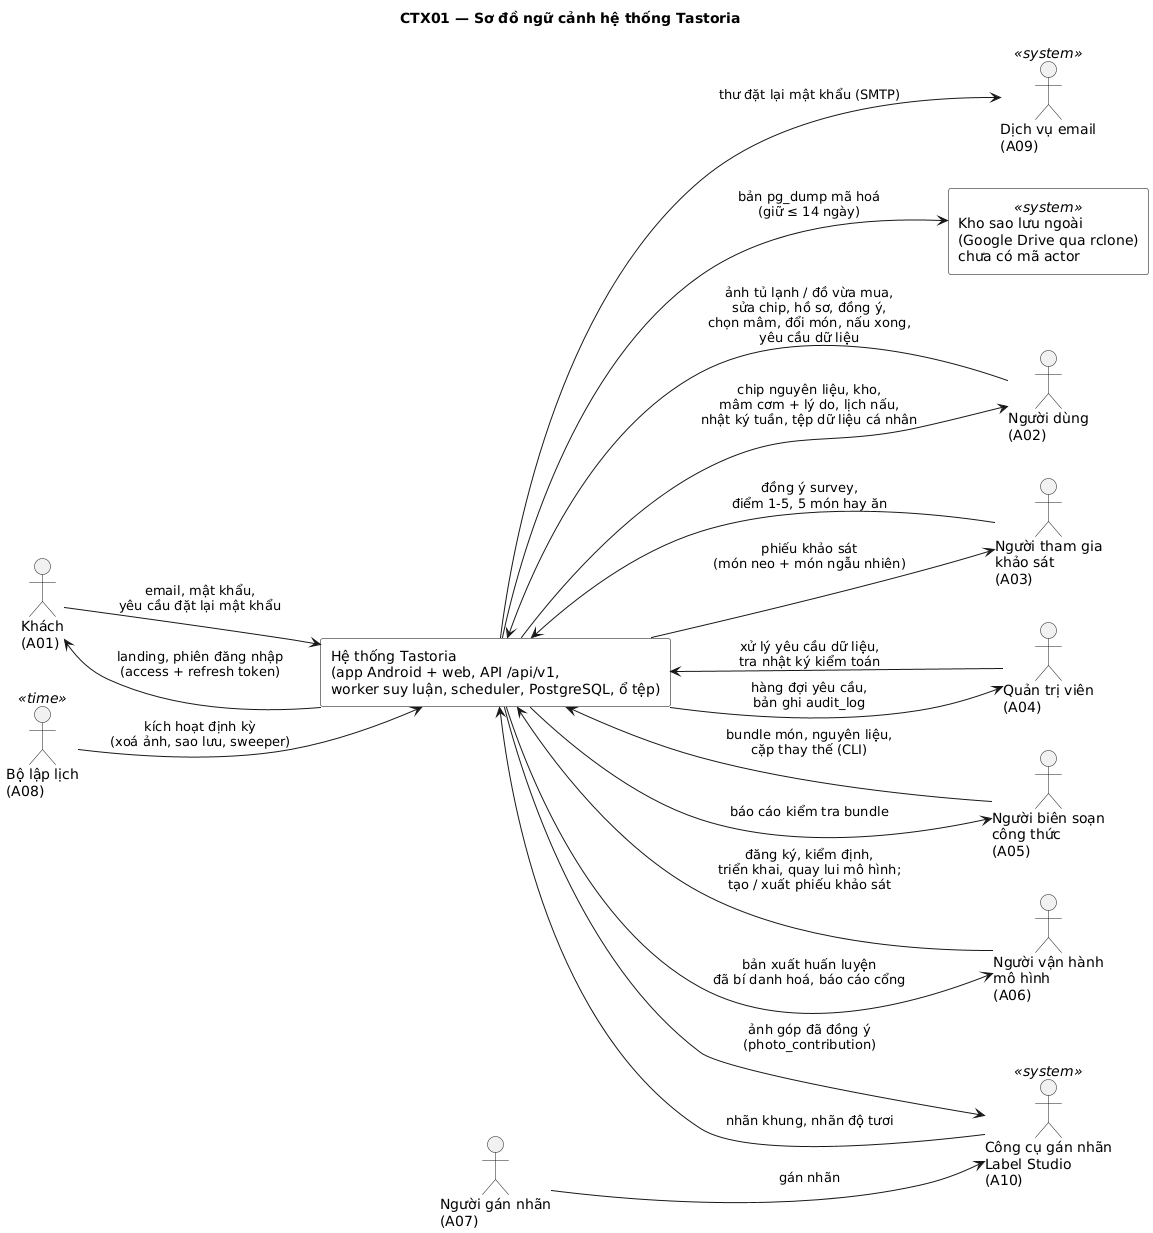

The diagram above was rendered by PlantUML. Its source (embedded in the PNG):
@startuml
title CTX01 — Sơ đồ ngữ cảnh hệ thống Tastoria
' Mức 0: hệ thống là hộp đen; mọi tác nhân lấy từ docs/sad/model.yaml (actors).
' Luồng ghi trên mũi tên là dữ liệu trao đổi qua ranh giới hệ thống.
left to right direction
skinparam actorStyle stick
skinparam rectangle {
  BackgroundColor White
  BorderColor Black
}

actor "Khách\n(A01)" as A01
actor "Người dùng\n(A02)" as A02
actor "Người tham gia\nkhảo sát\n(A03)" as A03
actor "Quản trị viên\n(A04)" as A04
actor "Người biên soạn\ncông thức\n(A05)" as A05
actor "Người vận hành\nmô hình\n(A06)" as A06
actor "Người gán nhãn\n(A07)" as A07
actor "Bộ lập lịch\n(A08)" as A08 <<time>>
actor "Dịch vụ email\n(A09)" as A09 <<system>>
actor "Công cụ gán nhãn\nLabel Studio\n(A10)" as A10 <<system>>
rectangle "Kho sao lưu ngoài\n(Google Drive qua rclone)\nchưa có mã actor" as EXTB <<system>>


rectangle "Hệ thống Tastoria\n(app Android + web, API /api/v1,\nworker suy luận, scheduler, PostgreSQL, ổ tệp)" as SYS

A01 --> SYS : email, mật khẩu,\nyêu cầu đặt lại mật khẩu
SYS --> A01 : landing, phiên đăng nhập\n(access + refresh token)
A02 --> SYS : ảnh tủ lạnh / đồ vừa mua,\nsửa chip, hồ sơ, đồng ý,\nchọn mâm, đổi món, nấu xong,\nyêu cầu dữ liệu
SYS --> A02 : chip nguyên liệu, kho,\nmâm cơm + lý do, lịch nấu,\nnhật ký tuần, tệp dữ liệu cá nhân
A03 --> SYS : đồng ý survey,\nđiểm 1-5, 5 món hay ăn
SYS --> A03 : phiếu khảo sát\n(món neo + món ngẫu nhiên)
A04 --> SYS : xử lý yêu cầu dữ liệu,\ntra nhật ký kiểm toán
SYS --> A04 : hàng đợi yêu cầu,\nbản ghi audit_log
A05 --> SYS : bundle món, nguyên liệu,\ncặp thay thế (CLI)
SYS --> A05 : báo cáo kiểm tra bundle
A06 --> SYS : đăng ký, kiểm định,\ntriển khai, quay lui mô hình;\ntạo / xuất phiếu khảo sát
SYS --> A06 : bản xuất huấn luyện\nđã bí danh hoá, báo cáo cổng
A08 --> SYS : kích hoạt định kỳ\n(xoá ảnh, sao lưu, sweeper)
SYS --> A09 : thư đặt lại mật khẩu (SMTP)
SYS --> A10 : ảnh góp đã đồng ý\n(photo_contribution)
A10 --> SYS : nhãn khung, nhãn độ tươi
A07 --> A10 : gán nhãn
SYS --> EXTB : bản pg_dump mã hoá\n(giữ ≤ 14 ngày)
@enduml